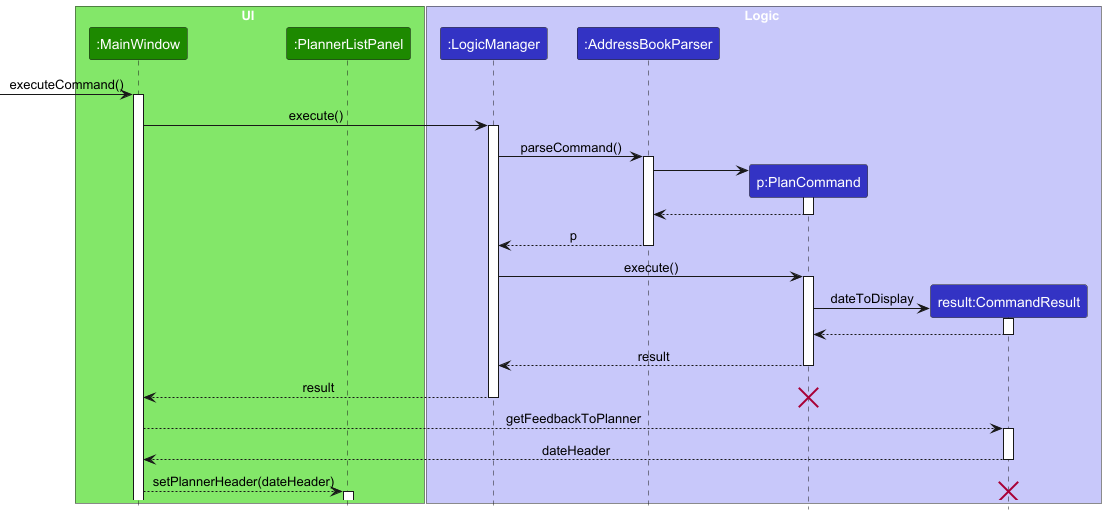

The diagram above was rendered by PlantUML. Its source (embedded in the PNG):
@startuml
!include style.puml
skinparam ArrowFontStyle plain

box UI UI_COLOR_T1
participant ":MainWindow" as Main UI_COLOR
participant ":PlannerListPanel" as Planner UI_COLOR
end box

box Logic LOGIC_COLOR_T1
participant ":LogicManager" as LogicManager LOGIC_COLOR
participant ":AddressBookParser" as Parser LOGIC_COLOR
participant "p:PlanCommand" as Plan LOGIC_COLOR
participant "result:CommandResult" as Result LOGIC_COLOR
end box


[-> Main : executeCommand()
activate Main

Main -> LogicManager : execute()
activate LogicManager

LogicManager -> Parser : parseCommand()
activate Parser

create Plan
Parser -> Plan
activate Plan

Plan --> Parser
deactivate Plan

Parser --> LogicManager : p
deactivate Parser

LogicManager -> Plan : execute()
activate Plan

create Result
Plan -> Result : dateToDisplay
activate Result

Result --> Plan
deactivate Result

Plan --> LogicManager : result
deactivate Plan

LogicManager --> Main : result
deactivate LogicManager
destroy Plan

Main --> Result : getFeedbackToPlanner
activate Result

Result --> Main : dateHeader
deactivate Result

Main --> Planner : setPlannerHeader(dateHeader)
destroy Result
activate Planner
deactivate Planner
@enduml